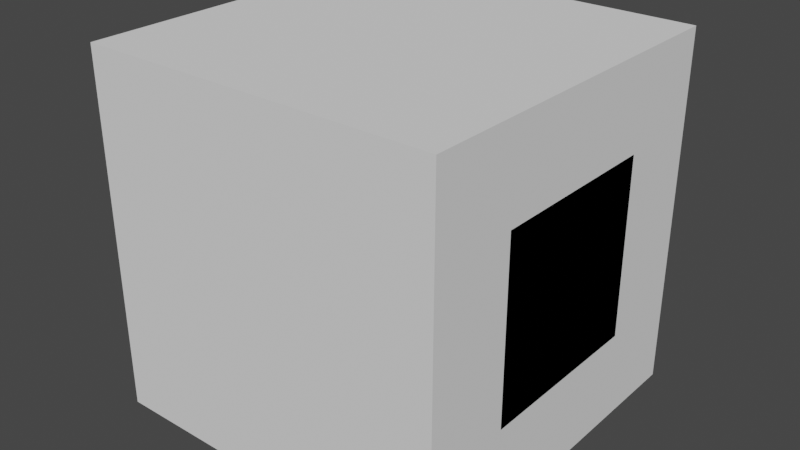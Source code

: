 # Source: tileset.blend  (saved by Blender 2.83.19; exported with 4.5.12 LTS)
import bpy
from mathutils import Matrix  # noqa: F401  (used for matrix-valued properties, if any)

bpy.ops.wm.read_factory_settings(use_empty=True)
scene = bpy.context.scene
scene.name = 'Scene'

# ---- collections
col_collection = bpy.data.collections.new('Collection'); scene.collection.children.link(col_collection)

# ---- world
world_world = bpy.data.worlds.new('World'); scene.world = world_world
world_world.use_nodes = True; world_world.node_tree.nodes.clear()
_N = world_world.node_tree.nodes; _L = world_world.node_tree.links
n0 = _N.new('ShaderNodeOutputWorld'); n0.name = 'World Output'; n0.location = (300, 300)
n1 = _N.new('ShaderNodeBackground'); n1.name = 'Background'; n1.location = (10, 300)
n1.inputs[0].default_value = (0.05088, 0.05088, 0.05088, 1.0)
_L.new(n1.outputs[0], n0.inputs[0])
n0.is_active_output = True
world_world.color = (0.05088, 0.05088, 0.05088)
world_world.use_sun_shadow = False
world_world.sun_shadow_jitter_overblur = 0.0

# ---- meshes
me_cube_006 = bpy.data.meshes.new('Cube.006')
me_cube_006.from_pydata([(-1.0, -1.0, 1.0), (-1.0, 1.0, 1.0), (1.0, -1.0, 1.0), (1.0, 1.0, 1.0), (-1.0, -1.0, -0.5), (-1.0, 1.0, -0.5), (1.0, 1.0, -0.5), (1.0, -1.0, -0.5), (-1.0, -1.0, 0.5), (-1.0, 1.0, 0.5), (1.0, 1.0, 0.5), (1.0, -1.0, 0.5), (2.0, 1.0, 0.5), (2.0, 1.0, -0.5), (2.0, -1.0, 0.5), (2.0, -1.0, -0.5)], [], [(8, 0, 1, 9), (9, 1, 3, 10), (10, 3, 2, 11), (11, 2, 0, 8), (7, 4, 5, 6), (7, 11, 8, 4), (11, 7, 15, 14), (5, 9, 10, 6), (4, 8, 9, 5), (13, 12, 14, 15), (6, 10, 12, 13), (10, 11, 14, 12), (7, 6, 13, 15)])
_uv = me_cube_006.uv_layers.new(name='UVMap')
_uv.uv.foreach_set('vector', [0.4422, 0.0, 0.625, 0.0, 0.625, 0.25, 0.4422, 0.25, 0.4422, 0.25, 0.625, 0.25, 0.625, 0.5, 0.4422, 0.5, 0.4422, 0.5, 0.625, 0.5, 0.625, 0.75, 0.4422, 0.75, 0.4422, 0.75, 0.625, 0.75, 0.625, 1.0, 0.4422, 1.0, 0.4422, 0.75, 0.4422, 0.0, 0.4422, 0.25, 0.4422, 0.5, 0.4422, 0.75, 0.4422, 0.75, 0.4422, 1.0, 0.4422, 1.0, 0.4422, 0.75, 0.4422, 0.75, 0.4422, 0.75, 0.4422, 0.75, 0.4422, 0.25, 0.4422, 0.25, 0.4422, 0.5, 0.4422, 0.5, 0.4422, 0.0, 0.4422, 0.0, 0.4422, 0.25, 0.4422, 0.25, 0.4422, 0.5, 0.4422, 0.5, 0.4422, 0.75, 0.4422, 0.75, 0.4422, 0.5, 0.4422, 0.5, 0.4422, 0.5, 0.4422, 0.5, 0.4422, 0.5, 0.4422, 0.75, 0.4422, 0.75, 0.4422, 0.5, 0.4422, 0.75, 0.4422, 0.5, 0.4422, 0.5, 0.4422, 0.75])
me_cube_006.use_remesh_fix_poles = True
me_cube_006.use_remesh_preserve_attributes = False
me_cube_006.use_mirror_vertex_groups = False
me_cube_006.update()
me_cube_008 = bpy.data.meshes.new('Cube.008')
me_cube_008.from_pydata([(-1.0, -1.0, 1.0), (-1.0, 1.0, 1.0), (1.0, -1.0, 1.0), (1.0, 1.0, 1.0), (-1.0, -1.0, -0.5), (-1.0, 1.0, -0.5), (1.0, 1.0, -0.5), (1.0, -1.0, -0.5), (-1.0, -1.0, 0.5), (-1.0, 1.0, 0.5), (1.0, 1.0, 0.5), (1.0, -1.0, 0.5), (2.0, 1.0, 0.5), (2.0, 1.0, -0.5), (2.0, -1.0, 0.5), (2.0, -1.0, -0.5)], [], [(8, 0, 1, 9), (9, 1, 3, 10), (10, 3, 2, 11), (11, 2, 0, 8), (7, 4, 5, 6), (7, 11, 8, 4), (11, 7, 15, 14), (5, 9, 10, 6), (4, 8, 9, 5), (6, 10, 12, 13), (10, 11, 14, 12), (7, 6, 13, 15)])
_uv = me_cube_008.uv_layers.new(name='UVMap')
_uv.uv.foreach_set('vector', [0.4422, 0.0, 0.625, 0.0, 0.625, 0.25, 0.4422, 0.25, 0.4422, 0.25, 0.625, 0.25, 0.625, 0.5, 0.4422, 0.5, 0.4422, 0.5, 0.625, 0.5, 0.625, 0.75, 0.4422, 0.75, 0.4422, 0.75, 0.625, 0.75, 0.625, 1.0, 0.4422, 1.0, 0.4422, 0.75, 0.4422, 0.0, 0.4422, 0.25, 0.4422, 0.5, 0.4422, 0.75, 0.4422, 0.75, 0.4422, 1.0, 0.4422, 1.0, 0.4422, 0.75, 0.4422, 0.75, 0.4422, 0.75, 0.4422, 0.75, 0.4422, 0.25, 0.4422, 0.25, 0.4422, 0.5, 0.4422, 0.5, 0.4422, 0.0, 0.4422, 0.0, 0.4422, 0.25, 0.4422, 0.25, 0.4422, 0.5, 0.4422, 0.5, 0.4422, 0.5, 0.4422, 0.5, 0.4422, 0.5, 0.4422, 0.75, 0.4422, 0.75, 0.4422, 0.5, 0.4422, 0.75, 0.4422, 0.5, 0.4422, 0.5, 0.4422, 0.75])
me_cube_008.use_remesh_fix_poles = True
me_cube_008.use_remesh_preserve_attributes = False
me_cube_008.use_mirror_vertex_groups = False
me_cube_008.update()
me_cube_009 = bpy.data.meshes.new('Cube.009')
me_cube_009.from_pydata([(-1.0, -1.0, -1.0), (-1.0, -1.0, 1.0), (-1.0, 1.0, -1.0), (-1.0, 1.0, 1.0), (1.0, -1.0, -1.0), (1.0, -1.0, 1.0), (1.0, 1.0, -1.0), (1.0, 1.0, 1.0)], [], [(0, 1, 3, 2), (2, 3, 7, 6), (6, 7, 5, 4), (4, 5, 1, 0)])
_uv = me_cube_009.uv_layers.new(name='UVMap')
_uv.uv.foreach_set('vector', [0.375, 0.0, 0.625, 0.0, 0.625, 0.25, 0.375, 0.25, 0.375, 0.25, 0.625, 0.25, 0.625, 0.5, 0.375, 0.5, 0.375, 0.5, 0.625, 0.5, 0.625, 0.75, 0.375, 0.75, 0.375, 0.75, 0.625, 0.75, 0.625, 1.0, 0.375, 1.0])
me_cube_009.use_remesh_fix_poles = True
me_cube_009.use_remesh_preserve_attributes = False
me_cube_009.use_mirror_vertex_groups = False
me_cube_009.update()
me_cube_010 = bpy.data.meshes.new('Cube.010')
me_cube_010.from_pydata([(-1.0, -1.0, -1.0), (-1.0, -1.0, 1.0), (-1.0, 1.0, -1.0), (-1.0, 1.0, 1.0), (1.0, -1.0, -1.0), (1.0, -1.0, 1.0), (1.0, 1.0, -1.0), (1.0, 1.0, 1.0)], [], [(0, 1, 3, 2), (2, 3, 7, 6), (6, 7, 5, 4), (4, 5, 1, 0), (2, 6, 4, 0), (7, 3, 1, 5)])
_uv = me_cube_010.uv_layers.new(name='UVMap')
_uv.uv.foreach_set('vector', [0.375, 0.0, 0.625, 0.0, 0.625, 0.25, 0.375, 0.25, 0.375, 0.25, 0.625, 0.25, 0.625, 0.5, 0.375, 0.5, 0.375, 0.5, 0.625, 0.5, 0.625, 0.75, 0.375, 0.75, 0.375, 0.75, 0.625, 0.75, 0.625, 1.0, 0.375, 1.0, 0.125, 0.5, 0.375, 0.5, 0.375, 0.75, 0.125, 0.75, 0.625, 0.5, 0.875, 0.5, 0.875, 0.75, 0.625, 0.75])
me_cube_010.use_remesh_fix_poles = True
me_cube_010.use_remesh_preserve_attributes = False
me_cube_010.use_mirror_vertex_groups = False
me_cube_010.update()
me_cube_011 = bpy.data.meshes.new('Cube.011')
me_cube_011.from_pydata([(-1.0, -1.0, -1.0), (-1.0, -1.0, 1.0), (-1.0, 1.0, -1.0), (-1.0, 1.0, 1.0), (1.0, -1.0, -1.0), (1.0, -1.0, 1.0), (1.0, 1.0, -1.0), (1.0, 1.0, 1.0)], [], [(0, 1, 3, 2), (2, 3, 7, 6), (6, 7, 5, 4), (4, 5, 1, 0), (2, 6, 4, 0)])
_uv = me_cube_011.uv_layers.new(name='UVMap')
_uv.uv.foreach_set('vector', [0.375, 0.0, 0.625, 0.0, 0.625, 0.25, 0.375, 0.25, 0.375, 0.25, 0.625, 0.25, 0.625, 0.5, 0.375, 0.5, 0.375, 0.5, 0.625, 0.5, 0.625, 0.75, 0.375, 0.75, 0.375, 0.75, 0.625, 0.75, 0.625, 1.0, 0.375, 1.0, 0.375, 0.25, 0.375, 0.5, 0.375, 0.75, 0.375, 1.0])
me_cube_011.use_remesh_fix_poles = True
me_cube_011.use_remesh_preserve_attributes = False
me_cube_011.use_mirror_vertex_groups = False
me_cube_011.update()

# ---- objects
ob_cornertubeclosed = bpy.data.objects.new('CornerTubeClosed', me_cube_006)
ob_cornertube = bpy.data.objects.new('CornerTube', me_cube_008)
ob_tube = bpy.data.objects.new('Tube', me_cube_009)
ob_reference = bpy.data.objects.new('Reference', me_cube_010)
ob_tubeclosed = bpy.data.objects.new('TubeClosed', me_cube_011)

# ---- transforms, parenting, visibility, modifiers, constraints
ob_cornertubeclosed.location = (0.0, 0.0, 0.0)
ob_cornertubeclosed.scale = (0.5, 0.5, 1.0)
ob_cornertubeclosed.lineart.crease_threshold = 0.0
ob_cornertube.location = (0.0, 0.0, 0.0)
ob_cornertube.scale = (0.5, 0.5, 1.0)
ob_cornertube.lineart.crease_threshold = 0.0
ob_tube.location = (0.0, 0.0, 0.0)
ob_tube.scale = (0.5, 0.5, 1.0)
ob_tube.lineart.crease_threshold = 0.0
ob_reference.location = (0.0, 0.0, 0.0)
ob_reference.lineart.crease_threshold = 0.0
ob_tubeclosed.location = (0.0, 0.0, 0.0)
ob_tubeclosed.scale = (0.5, 0.5, 1.0)
ob_tubeclosed.lineart.crease_threshold = 0.0

# ---- collection membership
col_collection.objects.link(ob_cornertubeclosed)
col_collection.objects.link(ob_cornertube)
col_collection.objects.link(ob_tube)
col_collection.objects.link(ob_reference)
col_collection.objects.link(ob_tubeclosed)

# ---- scene / render settings (as saved in the file)
scene.frame_start = 1; scene.frame_end = 250; scene.frame_set(1)
scene.render.engine = 'BLENDER_EEVEE_NEXT'
scene.cycles.use_denoising = False
scene.cycles.samples = 128
scene.cycles.sampling_pattern = 'TABULATED_SOBOL'
scene.cycles.use_adaptive_sampling = False
scene.cycles.use_light_tree = False
scene.view_settings.view_transform = 'Filmic'
bpy.context.view_layer.update()

# ---- added for rendering (the .blend has no active camera and no usable light): camera, sun
cam_auto = bpy.data.cameras.new('AutoCamera')
cam_auto.lens = 50.0
cam_auto.sensor_width = 36.0
cam_auto.clip_end = 1000.0
ob_auto_camera = bpy.data.objects.new('AutoCamera', cam_auto)
scene.collection.objects.link(ob_auto_camera)
ob_auto_camera.location = (3.20507, -3.84609, 2.56406)
ob_auto_camera.rotation_euler = (1.09748, -7.21219e-08, 0.694738)
scene.camera = ob_auto_camera
light_auto_sun = bpy.data.lights.new('AutoSun', 'SUN')
light_auto_sun.energy = 3.0
light_auto_sun.angle = 0.0523599
ob_auto_sun = bpy.data.objects.new('AutoSun', light_auto_sun)
scene.collection.objects.link(ob_auto_sun)
ob_auto_sun.rotation_euler = (0.872665, 0.174533, 0.523599)
bpy.context.view_layer.update()
